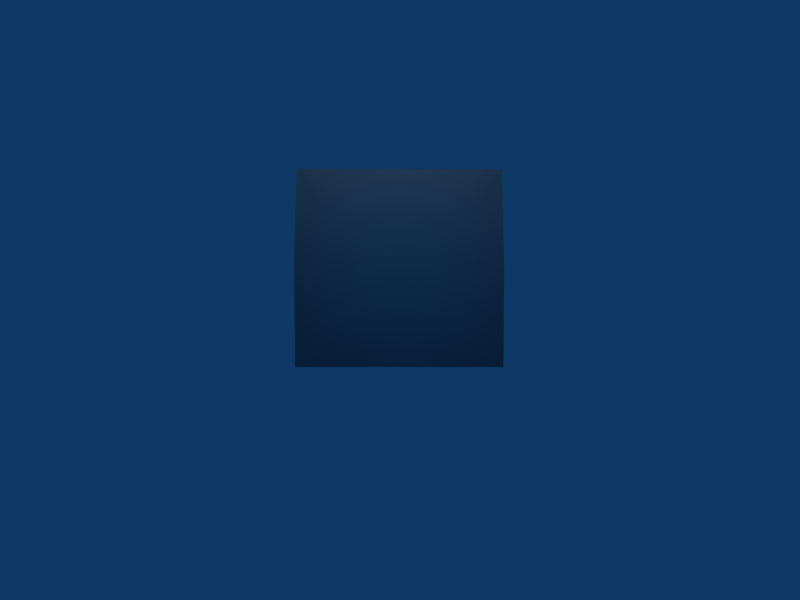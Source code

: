# Source: Health_Crate.blend  (saved by Blender 2.49.2; exported with 4.5.12 LTS)
import bpy
from mathutils import Matrix  # noqa: F401  (used for matrix-valued properties, if any)

bpy.ops.wm.read_factory_settings(use_empty=True)
scene = bpy.context.scene
scene.name = 'Scene'

# ---- collections
col_collection_1 = bpy.data.collections.new('Collection 1'); scene.collection.children.link(col_collection_1)

# ---- materials (node trees are filled in below, after node groups)
mat_refrep_226_box_png = bpy.data.materials.new('RefRep.226_Box.png')
mat_refrep_226_box_png.alpha_threshold = 0.0
mat_refrep_226_box_png.diffuse_color = (0.64, 0.64, 0.64, 1.0)
mat_refrep_226_box_png.specular_color = (0.5, 0.5, 0.5)
mat_refrep_226_box_png.roughness = 0.5
mat_refrep_226_box_png.line_color = (0.0, 0.0, 0.0, 1.0)

# ---- material node trees

# ---- world
world_world = bpy.data.worlds.new('World'); scene.world = world_world
world_world.color = (0.05656, 0.2208, 0.4)
world_world.use_sun_shadow = False
world_world.sun_shadow_jitter_overblur = 0.0
world_world.cycles.sampling_method = 'MANUAL'
world_world.cycles.sample_map_resolution = 256

# ---- cameras
cam_camera_001 = bpy.data.cameras.new('Camera.001')
cam_camera_001.passepartout_alpha = 0.2
cam_camera_001.clip_end = 100.0
cam_camera_001.lens = 35.0
cam_camera_001.show_passepartout = False
cam_camera_001.show_safe_areas = True
cam_camera_001.dof.focus_distance = 0.0
cam_camera_001.dof.aperture_fstop = 128.0

# ---- lights
light_lamp_001 = bpy.data.lights.new('Lamp.001', 'SPOT')
light_lamp_001.transmission_factor = 0.0
light_lamp_001.energy = 63.23
light_lamp_001.shadow_buffer_clip_start = 0.5
light_lamp_001.shadow_soft_size = 1.0
light_lamp_001.shadow_maximum_resolution = 0.006
light_lamp_001.use_absolute_resolution = True
light_lamp_001.cycles.use_multiple_importance_sampling = False
light_lamp = bpy.data.lights.new('Lamp', 'SUN')
light_lamp.transmission_factor = 0.0
light_lamp.angle = 1.571
light_lamp.energy = 0.66
light_lamp.shadow_buffer_clip_start = 0.5
light_lamp.shadow_soft_size = 1.0
light_lamp.shadow_cascade_max_distance = 1000.0
light_lamp.cycles.use_multiple_importance_sampling = False

# ---- meshes
me_inst3d_refrep_226_ref = bpy.data.meshes.new('Inst3D_RefRep.226_Ref')
me_inst3d_refrep_226_ref.from_pydata([(-0.04351, 0.04321, 0.08445), (0.04374, 0.04389, 0.08439), (3e-05, 0.04483, 0.04258), (0.04454, 0.04456, 0.04248), (0.04369, 0.0438, 0.000431), (0.04341, -0.0433, 0.08316), (-6.4e-05, -0.000121, 0.08424), (-0.04383, -0.04398, 0.08322), (-0.000134, -0.0447, 0.04108), (-0.04465, -0.04473, 0.04246), (-0.04388, -0.04407, -0.000734), (0.04337, -0.04339, -0.000796), (-4.4e-05, -2.4e-05, -0.000638), (-0.04356, 0.04312, 0.000493), (-0.04477, -0.000446, 0.04179), (-0.0453, 0.0432, 0.04251), (0.04448, 0.0003, 0.04186), (0.04394, -0.04389, 0.04115)], [(5, 4), (4, 10), (7, 13), (13, 1), (7, 11), (7, 10), (5, 11), (4, 1), (13, 0), (6, 13)], [(0, 1, 2), (1, 3, 2), (2, 3, 4), (5, 1, 6), (1, 0, 6), (6, 0, 7), (5, 7, 8), (7, 9, 8), (8, 9, 10), (4, 11, 12), (11, 10, 12), (12, 10, 13), (7, 0, 14), (0, 15, 14), (14, 15, 13), (1, 5, 16), (5, 17, 16), (16, 17, 11), (7, 5, 6), (13, 10, 14), (10, 9, 14), (14, 9, 7), (10, 11, 8), (11, 17, 8), (17, 5, 8), (11, 4, 16), (4, 3, 16), (16, 3, 1), (4, 13, 2), (13, 15, 2), (15, 0, 2), (13, 4, 12)])
me_inst3d_refrep_226_ref.polygons.foreach_set('use_smooth', [True] * 32)
_uv = me_inst3d_refrep_226_ref.uv_layers.new(name='UVTex')
_uv.uv.foreach_set('vector', [1.0, 1.0, 0.0, 1.0, 0.5, 0.5, 0.0, 1.0, 0.0, 0.5, 0.5, 0.5, 0.5, 0.5, 0.0, 0.5, 0.0, 0.0, 0.0, 1.0, 0.0, 0.0, 0.5, 0.5, 0.0, 0.0, 1.0, 0.0, 0.5, 0.5, 0.5, 0.5, 1.0, 0.0, 1.0, 1.0, 1.0, 1.0, 0.0, 1.0, 0.5, 0.5, 0.0, 1.0, 0.0, 0.5, 0.5, 0.5, 0.5, 0.5, 0.0, 0.5, 0.0, 0.0, 0.0, 0.0, 0.0, 1.0, 0.5, 0.5, 0.0, 1.0, 1.0, 1.0, 0.5, 0.5, 0.5, 0.5, 1.0, 1.0, 1.0, 0.0, 1.0, 1.0, 0.0, 1.0, 0.5, 0.5, 0.0, 1.0, 0.0, 0.5, 0.5, 0.5, 0.5, 0.5, 0.0, 0.5, 0.0, 0.0, 1.0, 1.0, 0.0, 1.0, 0.501, 0.5, 0.0, 1.0, 0.0, 0.5, 0.501, 0.5, 0.501, 0.5, 0.0, 0.5, 0.0, 0.0, 1.0, 1.0, 0.0, 1.0, 0.5, 0.5, 0.0, 0.0, 1.0, 0.0, 0.5, 0.5, 1.0, 0.0, 1.0, 0.5, 0.5, 0.5, 0.5, 0.5, 1.0, 0.5, 1.0, 1.0, 0.0, 0.0, 1.0, 0.0, 0.5, 0.5, 1.0, 0.0, 1.0, 0.5, 0.5, 0.5, 1.0, 0.5, 1.0, 1.0, 0.5, 0.5, 0.0, 0.0, 1.0, 0.0, 0.501, 0.5, 1.0, 0.0, 1.0, 0.5, 0.501, 0.5, 0.501, 0.5, 1.0, 0.5, 1.0, 1.0, 0.0, 0.0, 1.0, 0.0, 0.5, 0.5, 1.0, 0.0, 1.0, 0.5, 0.5, 0.5, 1.0, 0.5, 1.0, 1.0, 0.5, 0.5, 1.0, 0.0, 0.0, 0.0, 0.5, 0.5])
me_inst3d_refrep_226_ref.materials.append(mat_refrep_226_box_png)
me_inst3d_refrep_226_ref.use_remesh_preserve_volume = False
me_inst3d_refrep_226_ref.use_remesh_preserve_attributes = False
me_inst3d_refrep_226_ref.use_mirror_vertex_groups = False
me_inst3d_refrep_226_ref.update()

# ---- objects
ob_lamp_001 = bpy.data.objects.new('Lamp.001', light_lamp_001)
ob_empty = bpy.data.objects.new('Empty', None)
ob_inst3d_refrep_226_ref = bpy.data.objects.new('Inst3D_RefRep.226_Ref', me_inst3d_refrep_226_ref)
ob_lamp = bpy.data.objects.new('Lamp', light_lamp)
ob_camera = bpy.data.objects.new('Camera', cam_camera_001)

# ---- transforms, parenting, visibility, modifiers, constraints
ob_lamp_001.location = (1.503e-19, -0.0005415, 0.0006769)
ob_lamp_001.lock_rotations_4d = False
ob_lamp_001.empty_display_type = 'ARROWS'
ob_lamp_001.lineart.crease_threshold = 0.0
ob_empty.location = (1.503e-19, -0.0005415, 0.0006769)
ob_empty.scale = (-0.009913, -0.009913, -0.009913)
ob_empty.lock_rotations_4d = False
ob_empty.empty_display_type = 'ARROWS'
ob_empty.empty_image_offset = (0.0, 0.0)
ob_empty.lineart.crease_threshold = 0.0
ob_inst3d_refrep_226_ref.location = (0.0, 0.0, 0.0)
ob_inst3d_refrep_226_ref.lock_rotations_4d = False
ob_inst3d_refrep_226_ref.empty_display_type = 'ARROWS'
ob_inst3d_refrep_226_ref.lineart.crease_threshold = 0.0
ob_lamp.location = (1.503e-19, -0.0005415, 0.1116)
ob_lamp.scale = (0.0579, 0.0579, 0.0579)
ob_lamp.lock_rotations_4d = False
ob_lamp.empty_display_type = 'ARROWS'
ob_lamp.lineart.crease_threshold = 0.0
ob_camera.location = (1.503e-19, -0.3707, 0.009958)
ob_camera.rotation_euler = (1.624, -0.0, 0.0)
ob_camera.scale = (0.07319, 0.07319, 0.07319)
ob_camera.lock_rotations_4d = False
ob_camera.empty_display_type = 'ARROWS'
ob_camera.lineart.crease_threshold = 0.0

# ---- collection membership
col_collection_1.objects.link(ob_lamp_001)
col_collection_1.objects.link(ob_empty)
col_collection_1.objects.link(ob_inst3d_refrep_226_ref)
col_collection_1.objects.link(ob_lamp)
col_collection_1.objects.link(ob_camera)

# ---- scene / render settings (as saved in the file)
scene.camera = ob_camera
scene.frame_start = 1; scene.frame_end = 250; scene.frame_set(1)
scene.render.engine = 'BLENDER_EEVEE_NEXT'
scene.render.image_settings.file_format = 'JPEG'
scene.render.image_settings.color_mode = 'RGB'
scene.render.image_settings.compression = 90
scene.render.resolution_x = 800
scene.render.resolution_y = 600
scene.render.pixel_aspect_x = 100.0
scene.render.pixel_aspect_y = 100.0
scene.render.fps = 25
scene.render.dither_intensity = 0.0
scene.render.use_compositing = False
scene.render.use_sequencer = False
scene.render.bake_margin = 2
scene.render.bake_bias = 0.0
scene.render.use_stamp_time = False
scene.render.use_stamp_date = False
scene.render.use_stamp_frame = False
scene.render.use_stamp_camera = False
scene.render.use_stamp_scene = False
scene.render.use_stamp_filename = False
scene.render.use_stamp_render_time = False
scene.render.stamp_font_size = 0
scene.cycles.use_denoising = False
scene.cycles.samples = 10
scene.cycles.sampling_pattern = 'TABULATED_SOBOL'
scene.cycles.light_sampling_threshold = 0.0
scene.cycles.use_adaptive_sampling = False
scene.cycles.use_light_tree = False
scene.cycles.blur_glossy = 0.0
scene.cycles.volume_bounces = 1
scene.cycles.pixel_filter_type = 'GAUSSIAN'
scene.cycles.sample_clamp_indirect = 0.0
scene.view_settings.view_transform = 'Raw'
bpy.context.view_layer.update()

